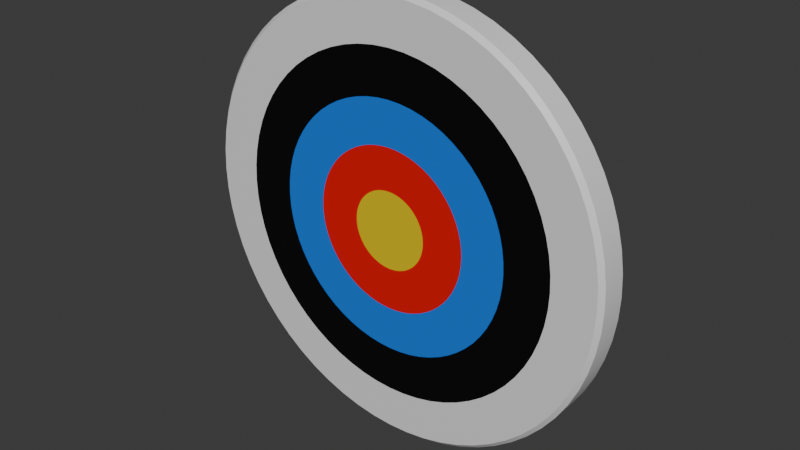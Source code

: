 # Source: target.blend  (saved by Blender 4.0.36; exported with 4.5.12 LTS)
import bpy
from mathutils import Matrix  # noqa: F401  (used for matrix-valued properties, if any)

bpy.ops.wm.read_factory_settings(use_empty=True)
scene = bpy.context.scene
scene.name = 'Scene'

# ---- collections
col_collection = bpy.data.collections.new('Collection'); scene.collection.children.link(col_collection)

# ---- materials (node trees are filled in below, after node groups)
mat_outer = bpy.data.materials.new('Outer')
mat_outer.alpha_threshold = 0.0
mat_outer.use_transparent_shadow = False
mat_outer.roughness = 0.5
mat_outer.line_color = (0.0, 0.0, 0.0, 1.0)
mat_second = bpy.data.materials.new('Second')
mat_second.use_transparent_shadow = False
mat_third = bpy.data.materials.new('Third')
mat_third.use_transparent_shadow = False
mat_fourth = bpy.data.materials.new('Fourth')
mat_fourth.use_transparent_shadow = False
mat_center = bpy.data.materials.new('Center')
mat_center.use_transparent_shadow = False

# ---- node groups
ng_auto_smooth = bpy.data.node_groups.new('Auto Smooth', 'GeometryNodeTree')
_s = ng_auto_smooth.interface.new_socket(name='Geometry', in_out='OUTPUT', socket_type='NodeSocketGeometry')
_s = ng_auto_smooth.interface.new_socket(name='Geometry', in_out='INPUT', socket_type='NodeSocketGeometry')
_s = ng_auto_smooth.interface.new_socket(name='Angle', in_out='INPUT', socket_type='NodeSocketFloat')
_s.subtype = 'ANGLE'
_s.min_value = 0.0
_s.max_value = 3.142
ng_auto_smooth.is_modifier = True
_N = ng_auto_smooth.nodes; _L = ng_auto_smooth.links
n0 = _N.new('NodeGroupOutput'); n0.name = 'Group Output'; n0.location = (480, -100)
n1 = _N.new('NodeGroupInput'); n1.name = 'Group Input'; n1.location = (-420, -300)
n2 = _N.new('NodeGroupInput'); n2.name = 'Group Input.001'; n2.location = (-60, -100)
n3 = _N.new('GeometryNodeSetShadeSmooth'); n3.name = 'Set Shade Smooth'; n3.location = (120, -100)
n3.domain = 'EDGE'
n4 = _N.new('GeometryNodeSetShadeSmooth'); n4.name = 'Set Shade Smooth.001'; n4.location = (300, -100)
n5 = _N.new('GeometryNodeInputMeshEdgeAngle'); n5.name = 'Edge Angle'; n5.location = (-420, -220)
n6 = _N.new('GeometryNodeInputEdgeSmooth'); n6.name = 'Is Edge Smooth'; n6.location = (-60, -160)
n7 = _N.new('GeometryNodeInputShadeSmooth'); n7.name = 'Is Face Smooth'; n7.location = (-240, -340)
n8 = _N.new('FunctionNodeBooleanMath'); n8.name = 'Boolean Math'; n8.location = (-60, -220)
n9 = _N.new('FunctionNodeCompare'); n9.name = 'Compare'; n9.location = (-240, -180)
n9.operation = 'LESS_EQUAL'
_L.new(n5.outputs[0], n9.inputs[0])
_L.new(n4.outputs[0], n0.inputs[0])
_L.new(n1.outputs[1], n9.inputs[1])
_L.new(n9.outputs[0], n8.inputs[0])
_L.new(n7.outputs[0], n8.inputs[1])
_L.new(n2.outputs[0], n3.inputs[0])
_L.new(n6.outputs[0], n3.inputs[1])
_L.new(n3.outputs[0], n4.inputs[0])
_L.new(n8.outputs[0], n3.inputs[2])
n0.is_active_output = True

# ---- material node trees
mat_outer.use_nodes = True; mat_outer.node_tree.nodes.clear()
_N = mat_outer.node_tree.nodes; _L = mat_outer.node_tree.links
n0 = _N.new('ShaderNodeOutputMaterial'); n0.name = 'Material Output'; n0.location = (300, 300)
n1 = _N.new('ShaderNodeBsdfPrincipled'); n1.name = 'Principled BSDF'; n1.location = (10, 300)
n1.inputs[3].default_value = 1.45
_L.new(n1.outputs[0], n0.inputs[0])
n0.is_active_output = True
mat_second.use_nodes = True; mat_second.node_tree.nodes.clear()
_N = mat_second.node_tree.nodes; _L = mat_second.node_tree.links
n0 = _N.new('ShaderNodeBsdfPrincipled'); n0.name = 'Principled BSDF'; n0.location = (10, 300)
n0.inputs[0].default_value = (0.0, 0.0, 0.0, 1.0)
n0.inputs[3].default_value = 1.45
n1 = _N.new('ShaderNodeOutputMaterial'); n1.name = 'Material Output'; n1.location = (300, 300)
_L.new(n0.outputs[0], n1.inputs[0])
n1.is_active_output = True
mat_third.use_nodes = True; mat_third.node_tree.nodes.clear()
_N = mat_third.node_tree.nodes; _L = mat_third.node_tree.links
n0 = _N.new('ShaderNodeBsdfPrincipled'); n0.name = 'Principled BSDF'; n0.location = (10, 300)
n0.inputs[0].default_value = (0.0, 0.1917, 0.8008, 1.0)
n0.inputs[3].default_value = 1.45
n1 = _N.new('ShaderNodeOutputMaterial'); n1.name = 'Material Output'; n1.location = (300, 300)
_L.new(n0.outputs[0], n1.inputs[0])
n1.is_active_output = True
mat_fourth.use_nodes = True; mat_fourth.node_tree.nodes.clear()
_N = mat_fourth.node_tree.nodes; _L = mat_fourth.node_tree.links
n0 = _N.new('ShaderNodeBsdfPrincipled'); n0.name = 'Principled BSDF'; n0.location = (10, 300)
n0.inputs[0].default_value = (0.8005, 0.0, 0.001116, 1.0)
n0.inputs[3].default_value = 1.45
n1 = _N.new('ShaderNodeOutputMaterial'); n1.name = 'Material Output'; n1.location = (300, 300)
_L.new(n0.outputs[0], n1.inputs[0])
n1.is_active_output = True
mat_center.use_nodes = True; mat_center.node_tree.nodes.clear()
_N = mat_center.node_tree.nodes; _L = mat_center.node_tree.links
n0 = _N.new('ShaderNodeBsdfPrincipled'); n0.name = 'Principled BSDF'; n0.location = (10, 300)
n0.inputs[0].default_value = (0.8006, 0.5856, 0.0, 1.0)
n0.inputs[3].default_value = 1.45
n1 = _N.new('ShaderNodeOutputMaterial'); n1.name = 'Material Output'; n1.location = (300, 300)
_L.new(n0.outputs[0], n1.inputs[0])
n1.is_active_output = True

# ---- world
world_world = bpy.data.worlds.new('World'); scene.world = world_world
world_world.use_nodes = True; world_world.node_tree.nodes.clear()
_N = world_world.node_tree.nodes; _L = world_world.node_tree.links
n0 = _N.new('ShaderNodeOutputWorld'); n0.name = 'World Output'; n0.location = (300, 300)
n1 = _N.new('ShaderNodeBackground'); n1.name = 'Background'; n1.location = (10, 300)
n1.inputs[0].default_value = (0.05088, 0.05088, 0.05088, 1.0)
_L.new(n1.outputs[0], n0.inputs[0])
n0.is_active_output = True
world_world.color = (0.05088, 0.05088, 0.05088)
world_world.use_sun_shadow = False
world_world.sun_shadow_jitter_overblur = 0.0

# ---- meshes
me_cylinder = bpy.data.meshes.new('Cylinder')
me_cylinder.from_pydata([(-2.22e-16, 0.1172, 1.047), (0.09802, 0.1172, 1.042), (0.1951, 0.1172, 1.028), (0.2903, 0.1172, 1.004), (0.3827, 0.1172, 0.9711), (0.4714, 0.1172, 0.9291), (0.5556, 0.1172, 0.8786), (0.6344, 0.1172, 0.8202), (0.7071, 0.1172, 0.7543), (0.773, 0.1172, 0.6816), (0.8315, 0.1172, 0.6027), (0.8819, 0.1172, 0.5186), (0.9239, 0.1172, 0.4299), (0.9569, 0.1172, 0.3375), (0.9808, 0.1172, 0.2423), (0.9952, 0.1172, 0.1452), (1.0, 0.1172, 0.04718), (0.9952, 0.1172, -0.05084), (0.9808, 0.1172, -0.1479), (0.9569, 0.1172, -0.2431), (0.9239, 0.1172, -0.3355), (0.8819, 0.1172, -0.4242), (0.8315, 0.1172, -0.5084), (0.773, 0.1172, -0.5872), (0.7071, 0.1172, -0.6599), (0.6344, 0.1172, -0.7258), (0.5556, 0.1172, -0.7843), (0.4714, 0.1172, -0.8347), (0.3827, 0.1172, -0.8767), (0.2903, 0.1172, -0.9098), (0.1951, 0.1172, -0.9336), (0.09802, 0.1172, -0.948), (-2.22e-16, 0.1172, -0.9528), (-0.09802, 0.1172, -0.948), (-0.1951, 0.1172, -0.9336), (-0.2903, 0.1172, -0.9098), (-0.3827, 0.1172, -0.8767), (-0.4714, 0.1172, -0.8347), (-0.5556, 0.1172, -0.7843), (-0.6344, 0.1172, -0.7258), (-0.7071, 0.1172, -0.6599), (-0.773, 0.1172, -0.5872), (-0.8315, 0.1172, -0.5084), (-0.8819, 0.1172, -0.4242), (-0.9239, 0.1172, -0.3355), (-0.9569, 0.1172, -0.2431), (-0.9808, 0.1172, -0.1479), (-0.9952, 0.1172, -0.05084), (-1.0, 0.1172, 0.04718), (-0.9952, 0.1172, 0.1452), (-0.9808, 0.1172, 0.2423), (-0.9569, 0.1172, 0.3375), (-0.9239, 0.1172, 0.4299), (-0.8819, 0.1172, 0.5186), (-0.8315, 0.1172, 0.6027), (-0.773, 0.1172, 0.6816), (-0.7071, 0.1172, 0.7543), (-0.6344, 0.1172, 0.8202), (-0.5556, 0.1172, 0.8786), (-0.4714, 0.1172, 0.9291), (-0.3827, 0.1172, 0.9711), (-0.2903, 0.1172, 1.004), (-0.1951, 0.1172, 1.028), (-0.09802, 0.1172, 1.042), (7.954e-08, -0.02282, 0.2244), (-2.22e-16, -0.003063, 1.047), (0.01737, -0.02282, 0.2236), (0.09802, -0.003063, 1.042), (0.03458, -0.02282, 0.221), (0.1951, -0.003063, 1.028), (0.05146, -0.02282, 0.2168), (0.2903, -0.003063, 1.004), (0.06783, -0.02282, 0.2109), (0.3827, -0.003063, 0.9711), (0.08356, -0.02282, 0.2035), (0.4714, -0.003063, 0.9291), (0.09848, -0.02282, 0.1946), (0.5556, -0.003063, 0.8786), (0.1125, -0.02282, 0.1842), (0.6344, -0.003063, 0.8202), (0.1253, -0.02282, 0.1725), (0.7071, -0.003063, 0.7543), (0.137, -0.02282, 0.1596), (0.773, -0.003063, 0.6816), (0.1474, -0.02282, 0.1457), (0.8315, -0.003063, 0.6027), (0.1563, -0.02282, 0.1307), (0.8819, -0.003063, 0.5186), (0.1638, -0.02282, 0.115), (0.9239, -0.003063, 0.4299), (0.1696, -0.02282, 0.09863), (0.9569, -0.003063, 0.3375), (0.1739, -0.02282, 0.08176), (0.9808, -0.003063, 0.2423), (0.1764, -0.02282, 0.06455), (0.9952, -0.003063, 0.1452), (0.1773, -0.02282, 0.04718), (1.0, -0.003063, 0.04718), (0.1764, -0.02282, 0.0298), (0.9952, -0.003063, -0.05084), (0.1739, -0.02282, 0.01259), (0.9808, -0.003063, -0.1479), (0.1696, -0.02282, -0.00428), (0.9569, -0.003063, -0.2431), (0.1638, -0.02282, -0.02066), (0.9239, -0.003063, -0.3355), (0.1563, -0.02282, -0.03638), (0.8819, -0.003063, -0.4242), (0.1474, -0.02282, -0.0513), (0.8315, -0.003063, -0.5084), (0.137, -0.02282, -0.06528), (0.773, -0.003063, -0.5872), (0.1253, -0.02282, -0.07817), (0.7071, -0.003063, -0.6599), (0.1125, -0.02282, -0.08985), (0.6344, -0.003063, -0.7258), (0.09848, -0.02282, -0.1002), (0.5556, -0.003063, -0.7843), (0.08356, -0.02282, -0.1092), (0.4714, -0.003063, -0.8347), (0.06783, -0.02282, -0.1166), (0.3827, -0.003063, -0.8767), (0.05146, -0.02282, -0.1225), (0.2903, -0.003063, -0.9098), (0.03458, -0.02282, -0.1267), (0.1951, -0.003063, -0.9336), (0.01737, -0.02282, -0.1292), (0.09802, -0.003063, -0.948), (-7.954e-08, -0.02282, -0.1301), (-2.22e-16, -0.003063, -0.9528), (-0.01737, -0.02282, -0.1292), (-0.09802, -0.003063, -0.948), (-0.03458, -0.02282, -0.1267), (-0.1951, -0.003063, -0.9336), (-0.05146, -0.02282, -0.1225), (-0.2903, -0.003063, -0.9098), (-0.06783, -0.02282, -0.1166), (-0.3827, -0.003063, -0.8767), (-0.08356, -0.02282, -0.1092), (-0.4714, -0.003063, -0.8347), (-0.09848, -0.02282, -0.1002), (-0.5556, -0.003063, -0.7843), (-0.1125, -0.02282, -0.08985), (-0.6344, -0.003063, -0.7258), (-0.1253, -0.02282, -0.07817), (-0.7071, -0.003063, -0.6599), (-0.137, -0.02282, -0.06528), (-0.773, -0.003063, -0.5872), (-0.1474, -0.02282, -0.0513), (-0.8315, -0.003063, -0.5084), (-0.1563, -0.02282, -0.03638), (-0.8819, -0.003063, -0.4242), (-0.1638, -0.02282, -0.02066), (-0.9239, -0.003063, -0.3355), (-0.1696, -0.02282, -0.00428), (-0.9569, -0.003063, -0.2431), (-0.1739, -0.02282, 0.01259), (-0.9808, -0.003063, -0.1479), (-0.1764, -0.02282, 0.0298), (-0.9952, -0.003063, -0.05084), (-0.1773, -0.02282, 0.04718), (-1.0, -0.003063, 0.04718), (-0.1764, -0.02282, 0.06455), (-0.9952, -0.003063, 0.1452), (-0.1739, -0.02282, 0.08176), (-0.9808, -0.003063, 0.2423), (-0.1696, -0.02282, 0.09863), (-0.9569, -0.003063, 0.3375), (-0.1638, -0.02282, 0.115), (-0.9239, -0.003063, 0.4299), (-0.1563, -0.02282, 0.1307), (-0.8819, -0.003063, 0.5186), (-0.1474, -0.02282, 0.1457), (-0.8315, -0.003063, 0.6027), (-0.137, -0.02282, 0.1596), (-0.773, -0.003063, 0.6816), (-0.1253, -0.02282, 0.1725), (-0.7071, -0.003063, 0.7543), (-0.1125, -0.02282, 0.1842), (-0.6344, -0.003063, 0.8202), (-0.09848, -0.02282, 0.1946), (-0.5556, -0.003063, 0.8786), (-0.08356, -0.02282, 0.2035), (-0.4714, -0.003063, 0.9291), (-0.06783, -0.02282, 0.2109), (-0.3827, -0.003063, 0.9711), (-0.05146, -0.02282, 0.2168), (-0.2903, -0.003063, 1.004), (-0.03458, -0.02282, 0.221), (-0.1951, -0.003063, 1.028), (-0.01737, -0.02282, 0.2236), (-0.09802, -0.003063, 1.042), (-5.821e-11, -0.02282, 1.027), (0.09608, -0.02282, 1.023), (0.1912, -0.02282, 1.009), (0.2845, -0.02282, 0.9852), (0.3751, -0.02282, 0.9528), (0.4621, -0.02282, 0.9117), (0.5446, -0.02282, 0.8622), (0.6218, -0.02282, 0.8049), (0.6931, -0.02282, 0.7403), (0.7577, -0.02282, 0.669), (0.815, -0.02282, 0.5918), (0.8645, -0.02282, 0.5092), (0.9056, -0.02282, 0.4223), (0.938, -0.02282, 0.3317), (0.9614, -0.02282, 0.2384), (0.9755, -0.02282, 0.1433), (0.9802, -0.02282, 0.04718), (0.9755, -0.02282, -0.0489), (0.9614, -0.02282, -0.1441), (0.938, -0.02282, -0.2374), (0.9056, -0.02282, -0.3279), (0.8645, -0.02282, -0.4149), (0.815, -0.02282, -0.4974), (0.7577, -0.02282, -0.5747), (0.6931, -0.02282, -0.6459), (0.6218, -0.02282, -0.7105), (0.5446, -0.02282, -0.7678), (0.4621, -0.02282, -0.8173), (0.3751, -0.02282, -0.8584), (0.2845, -0.02282, -0.8908), (0.1912, -0.02282, -0.9142), (0.09608, -0.02282, -0.9283), (5.821e-11, -0.02282, -0.933), (-0.09608, -0.02282, -0.9283), (-0.1912, -0.02282, -0.9142), (-0.2845, -0.02282, -0.8908), (-0.3751, -0.02282, -0.8584), (-0.4621, -0.02282, -0.8173), (-0.5446, -0.02282, -0.7678), (-0.6218, -0.02282, -0.7105), (-0.6931, -0.02282, -0.6459), (-0.7577, -0.02282, -0.5747), (-0.815, -0.02282, -0.4974), (-0.8645, -0.02282, -0.4149), (-0.9056, -0.02282, -0.3279), (-0.938, -0.02282, -0.2374), (-0.9614, -0.02282, -0.1441), (-0.9755, -0.02282, -0.0489), (-0.9802, -0.02282, 0.04718), (-0.9755, -0.02282, 0.1433), (-0.9614, -0.02282, 0.2384), (-0.938, -0.02282, 0.3317), (-0.9056, -0.02282, 0.4223), (-0.8645, -0.02282, 0.5092), (-0.815, -0.02282, 0.5918), (-0.7577, -0.02282, 0.669), (-0.6931, -0.02282, 0.7403), (-0.6218, -0.02282, 0.8049), (-0.5446, -0.02282, 0.8622), (-0.4621, -0.02282, 0.9117), (-0.3751, -0.02282, 0.9528), (-0.2845, -0.02282, 0.9852), (-0.1912, -0.02282, 1.009), (-0.09608, -0.02282, 1.023), (-5.821e-11, -0.02282, 0.8269), (0.07643, -0.02282, 0.8232), (0.1521, -0.02282, 0.8119), (0.2264, -0.02282, 0.7934), (0.2984, -0.02282, 0.7676), (0.3676, -0.02282, 0.7349), (0.4332, -0.02282, 0.6955), (0.4947, -0.02282, 0.6499), (0.5514, -0.02282, 0.5985), (0.6028, -0.02282, 0.5418), (0.6483, -0.02282, 0.4804), (0.6877, -0.02282, 0.4148), (0.7204, -0.02282, 0.3456), (0.7462, -0.02282, 0.2735), (0.7648, -0.02282, 0.1993), (0.776, -0.02282, 0.1236), (0.7798, -0.02282, 0.04718), (0.776, -0.02282, -0.02925), (0.7648, -0.02282, -0.1049), (0.7462, -0.02282, -0.1792), (0.7204, -0.02282, -0.2512), (0.6877, -0.02282, -0.3204), (0.6483, -0.02282, -0.386), (0.6028, -0.02282, -0.4475), (0.5514, -0.02282, -0.5042), (0.4947, -0.02282, -0.5556), (0.4332, -0.02282, -0.6012), (0.3676, -0.02282, -0.6405), (0.2984, -0.02282, -0.6732), (0.2264, -0.02282, -0.699), (0.1521, -0.02282, -0.7176), (0.07643, -0.02282, -0.7288), (5.821e-11, -0.02282, -0.7326), (-0.07643, -0.02282, -0.7288), (-0.1521, -0.02282, -0.7176), (-0.2264, -0.02282, -0.699), (-0.2984, -0.02282, -0.6732), (-0.3676, -0.02282, -0.6405), (-0.4332, -0.02282, -0.6012), (-0.4947, -0.02282, -0.5556), (-0.5514, -0.02282, -0.5042), (-0.6028, -0.02282, -0.4475), (-0.6483, -0.02282, -0.386), (-0.6877, -0.02282, -0.3204), (-0.7204, -0.02282, -0.2512), (-0.7462, -0.02282, -0.1792), (-0.7648, -0.02282, -0.1049), (-0.776, -0.02282, -0.02925), (-0.7798, -0.02282, 0.04718), (-0.776, -0.02282, 0.1236), (-0.7648, -0.02282, 0.1993), (-0.7462, -0.02282, 0.2735), (-0.7204, -0.02282, 0.3456), (-0.6877, -0.02282, 0.4148), (-0.6483, -0.02282, 0.4804), (-0.6028, -0.02282, 0.5418), (-0.5514, -0.02282, 0.5985), (-0.4947, -0.02282, 0.6499), (-0.4332, -0.02282, 0.6955), (-0.3676, -0.02282, 0.7349), (-0.2984, -0.02282, 0.7676), (-0.2264, -0.02282, 0.7934), (-0.1521, -0.02282, 0.8119), (-0.07643, -0.02282, 0.8232), (-5.821e-11, -0.02282, 0.6171), (0.05586, -0.02282, 0.6143), (0.1112, -0.02282, 0.6061), (0.1654, -0.02282, 0.5925), (0.2181, -0.02282, 0.5737), (0.2686, -0.02282, 0.5498), (0.3166, -0.02282, 0.521), (0.3615, -0.02282, 0.4877), (0.403, -0.02282, 0.4501), (0.4405, -0.02282, 0.4087), (0.4738, -0.02282, 0.3638), (0.5026, -0.02282, 0.3158), (0.5265, -0.02282, 0.2653), (0.5453, -0.02282, 0.2126), (0.5589, -0.02282, 0.1584), (0.5671, -0.02282, 0.103), (0.5699, -0.02282, 0.04718), (0.5671, -0.02282, -0.008681), (0.5589, -0.02282, -0.064), (0.5453, -0.02282, -0.1183), (0.5265, -0.02282, -0.1709), (0.5026, -0.02282, -0.2215), (0.4738, -0.02282, -0.2694), (0.4405, -0.02282, -0.3144), (0.403, -0.02282, -0.3558), (0.3615, -0.02282, -0.3933), (0.3166, -0.02282, -0.4267), (0.2686, -0.02282, -0.4554), (0.2181, -0.02282, -0.4793), (0.1654, -0.02282, -0.4982), (0.1112, -0.02282, -0.5118), (0.05586, -0.02282, -0.52), (5.821e-11, -0.02282, -0.5227), (-0.05586, -0.02282, -0.52), (-0.1112, -0.02282, -0.5118), (-0.1654, -0.02282, -0.4982), (-0.2181, -0.02282, -0.4793), (-0.2686, -0.02282, -0.4554), (-0.3166, -0.02282, -0.4267), (-0.3615, -0.02282, -0.3933), (-0.403, -0.02282, -0.3558), (-0.4405, -0.02282, -0.3144), (-0.4738, -0.02282, -0.2694), (-0.5026, -0.02282, -0.2215), (-0.5265, -0.02282, -0.1709), (-0.5453, -0.02282, -0.1183), (-0.5589, -0.02282, -0.064), (-0.5671, -0.02282, -0.008681), (-0.5699, -0.02282, 0.04718), (-0.5671, -0.02282, 0.103), (-0.5589, -0.02282, 0.1584), (-0.5453, -0.02282, 0.2126), (-0.5265, -0.02282, 0.2653), (-0.5026, -0.02282, 0.3158), (-0.4738, -0.02282, 0.3638), (-0.4405, -0.02282, 0.4087), (-0.403, -0.02282, 0.4501), (-0.3615, -0.02282, 0.4877), (-0.3166, -0.02282, 0.521), (-0.2686, -0.02282, 0.5498), (-0.2181, -0.02282, 0.5737), (-0.1654, -0.02282, 0.5925), (-0.1112, -0.02282, 0.6061), (-0.05586, -0.02282, 0.6143), (3.155e-10, -0.02282, 0.4167), (0.03622, -0.02282, 0.4149), (0.07208, -0.02282, 0.4096), (0.1073, -0.02282, 0.4008), (0.1414, -0.02282, 0.3885), (0.1742, -0.02282, 0.373), (0.2053, -0.02282, 0.3544), (0.2344, -0.02282, 0.3328), (0.2613, -0.02282, 0.3084), (0.2856, -0.02282, 0.2816), (0.3072, -0.02282, 0.2525), (0.3259, -0.02282, 0.2214), (0.3414, -0.02282, 0.1886), (0.3536, -0.02282, 0.1544), (0.3624, -0.02282, 0.1193), (0.3677, -0.02282, 0.08339), (0.3695, -0.02282, 0.04718), (0.3677, -0.02282, 0.01096), (0.3624, -0.02282, -0.02491), (0.3536, -0.02282, -0.06008), (0.3414, -0.02282, -0.09422), (0.3259, -0.02282, -0.127), (0.3072, -0.02282, -0.1581), (0.2856, -0.02282, -0.1872), (0.2613, -0.02282, -0.2141), (0.2344, -0.02282, -0.2384), (0.2053, -0.02282, -0.26), (0.1742, -0.02282, -0.2787), (0.1414, -0.02282, -0.2942), (0.1073, -0.02282, -0.3064), (0.07208, -0.02282, -0.3152), (0.03622, -0.02282, -0.3205), (-3.155e-10, -0.02282, -0.3223), (-0.03622, -0.02282, -0.3205), (-0.07208, -0.02282, -0.3152), (-0.1073, -0.02282, -0.3064), (-0.1414, -0.02282, -0.2942), (-0.1742, -0.02282, -0.2787), (-0.2053, -0.02282, -0.26), (-0.2344, -0.02282, -0.2384), (-0.2613, -0.02282, -0.2141), (-0.2856, -0.02282, -0.1872), (-0.3072, -0.02282, -0.1581), (-0.3259, -0.02282, -0.127), (-0.3414, -0.02282, -0.09422), (-0.3536, -0.02282, -0.06008), (-0.3624, -0.02282, -0.02491), (-0.3677, -0.02282, 0.01096), (-0.3695, -0.02282, 0.04718), (-0.3677, -0.02282, 0.08339), (-0.3624, -0.02282, 0.1193), (-0.3536, -0.02282, 0.1544), (-0.3414, -0.02282, 0.1886), (-0.3259, -0.02282, 0.2214), (-0.3072, -0.02282, 0.2525), (-0.2856, -0.02282, 0.2816), (-0.2613, -0.02282, 0.3084), (-0.2344, -0.02282, 0.3328), (-0.2053, -0.02282, 0.3544), (-0.1742, -0.02282, 0.373), (-0.1414, -0.02282, 0.3885), (-0.1073, -0.02282, 0.4008), (-0.07208, -0.02282, 0.4096), (-0.03622, -0.02282, 0.4149)], [], [(63, 191, 65, 0), (2, 69, 71, 3), (3, 71, 73, 4), (4, 73, 75, 5), (5, 75, 77, 6), (6, 77, 79, 7), (7, 79, 81, 8), (8, 81, 83, 9), (9, 83, 85, 10), (10, 85, 87, 11), (11, 87, 89, 12), (12, 89, 91, 13), (13, 91, 93, 14), (14, 93, 95, 15), (15, 95, 97, 16), (16, 97, 99, 17), (17, 99, 101, 18), (18, 101, 103, 19), (19, 103, 105, 20), (20, 105, 107, 21), (21, 107, 109, 22), (22, 109, 111, 23), (23, 111, 113, 24), (24, 113, 115, 25), (25, 115, 117, 26), (26, 117, 119, 27), (27, 119, 121, 28), (28, 121, 123, 29), (29, 123, 125, 30), (30, 125, 127, 31), (31, 127, 129, 32), (32, 129, 131, 33), (33, 131, 133, 34), (34, 133, 135, 35), (35, 135, 137, 36), (36, 137, 139, 37), (37, 139, 141, 38), (38, 141, 143, 39), (39, 143, 145, 40), (40, 145, 147, 41), (41, 147, 149, 42), (42, 149, 151, 43), (43, 151, 153, 44), (44, 153, 155, 45), (45, 155, 157, 46), (46, 157, 159, 47), (47, 159, 161, 48), (48, 161, 163, 49), (49, 163, 165, 50), (50, 165, 167, 51), (51, 167, 169, 52), (52, 169, 171, 53), (53, 171, 173, 54), (54, 173, 175, 55), (55, 175, 177, 56), (56, 177, 179, 57), (57, 179, 181, 58), (58, 181, 183, 59), (59, 183, 185, 60), (60, 185, 187, 61), (61, 187, 189, 62), (62, 189, 191, 63), (0, 65, 67, 1), (1, 67, 69, 2), (0, 1, 2, 3, 4, 5, 6, 7, 8, 9, 10, 11, 12, 13, 14, 15, 16, 17, 18, 19, 20, 21, 22, 23, 24, 25, 26, 27, 28, 29, 30, 31, 32, 33, 34, 35, 36, 37, 38, 39, 40, 41, 42, 43, 44, 45, 46, 47, 48, 49, 50, 51, 52, 53, 54, 55, 56, 57, 58, 59, 60, 61, 62, 63), (67, 65, 192, 193), (69, 67, 193, 194), (71, 69, 194, 195), (73, 71, 195, 196), (75, 73, 196, 197), (77, 75, 197, 198), (79, 77, 198, 199), (81, 79, 199, 200), (83, 81, 200, 201), (85, 83, 201, 202), (87, 85, 202, 203), (89, 87, 203, 204), (91, 89, 204, 205), (93, 91, 205, 206), (95, 93, 206, 207), (97, 95, 207, 208), (99, 97, 208, 209), (101, 99, 209, 210), (103, 101, 210, 211), (105, 103, 211, 212), (107, 105, 212, 213), (109, 107, 213, 214), (111, 109, 214, 215), (113, 111, 215, 216), (115, 113, 216, 217), (117, 115, 217, 218), (119, 117, 218, 219), (121, 119, 219, 220), (123, 121, 220, 221), (125, 123, 221, 222), (127, 125, 222, 223), (129, 127, 223, 224), (131, 129, 224, 225), (133, 131, 225, 226), (135, 133, 226, 227), (137, 135, 227, 228), (139, 137, 228, 229), (141, 139, 229, 230), (143, 141, 230, 231), (145, 143, 231, 232), (147, 145, 232, 233), (149, 147, 233, 234), (151, 149, 234, 235), (153, 151, 235, 236), (155, 153, 236, 237), (157, 155, 237, 238), (159, 157, 238, 239), (161, 159, 239, 240), (163, 161, 240, 241), (165, 163, 241, 242), (167, 165, 242, 243), (169, 167, 243, 244), (171, 169, 244, 245), (173, 171, 245, 246), (175, 173, 246, 247), (177, 175, 247, 248), (179, 177, 248, 249), (181, 179, 249, 250), (183, 181, 250, 251), (185, 183, 251, 252), (187, 185, 252, 253), (189, 187, 253, 254), (191, 189, 254, 255), (65, 191, 255, 192), (66, 64, 190, 188, 186, 184, 182, 180, 178, 176, 174, 172, 170, 168, 166, 164, 162, 160, 158, 156, 154, 152, 150, 148, 146, 144, 142, 140, 138, 136, 134, 132, 130, 128, 126, 124, 122, 120, 118, 116, 114, 112, 110, 108, 106, 104, 102, 100, 98, 96, 94, 92, 90, 88, 86, 84, 82, 80, 78, 76, 74, 72, 70, 68), (256, 257, 193, 192), (257, 258, 194, 193), (258, 259, 195, 194), (259, 260, 196, 195), (260, 261, 197, 196), (261, 262, 198, 197), (262, 263, 199, 198), (263, 264, 200, 199), (264, 265, 201, 200), (265, 266, 202, 201), (266, 267, 203, 202), (267, 268, 204, 203), (268, 269, 205, 204), (269, 270, 206, 205), (270, 271, 207, 206), (271, 272, 208, 207), (272, 273, 209, 208), (273, 274, 210, 209), (274, 275, 211, 210), (275, 276, 212, 211), (276, 277, 213, 212), (277, 278, 214, 213), (278, 279, 215, 214), (279, 280, 216, 215), (280, 281, 217, 216), (281, 282, 218, 217), (282, 283, 219, 218), (283, 284, 220, 219), (284, 285, 221, 220), (285, 286, 222, 221), (286, 287, 223, 222), (287, 288, 224, 223), (288, 289, 225, 224), (289, 290, 226, 225), (290, 291, 227, 226), (291, 292, 228, 227), (292, 293, 229, 228), (293, 294, 230, 229), (294, 295, 231, 230), (295, 296, 232, 231), (296, 297, 233, 232), (297, 298, 234, 233), (298, 299, 235, 234), (299, 300, 236, 235), (300, 301, 237, 236), (301, 302, 238, 237), (302, 303, 239, 238), (303, 304, 240, 239), (304, 305, 241, 240), (305, 306, 242, 241), (306, 307, 243, 242), (307, 308, 244, 243), (308, 309, 245, 244), (309, 310, 246, 245), (310, 311, 247, 246), (311, 312, 248, 247), (312, 313, 249, 248), (313, 314, 250, 249), (314, 315, 251, 250), (315, 316, 252, 251), (316, 317, 253, 252), (317, 318, 254, 253), (318, 319, 255, 254), (319, 256, 192, 255), (320, 321, 257, 256), (321, 322, 258, 257), (322, 323, 259, 258), (323, 324, 260, 259), (324, 325, 261, 260), (325, 326, 262, 261), (326, 327, 263, 262), (327, 328, 264, 263), (328, 329, 265, 264), (329, 330, 266, 265), (330, 331, 267, 266), (331, 332, 268, 267), (332, 333, 269, 268), (333, 334, 270, 269), (334, 335, 271, 270), (335, 336, 272, 271), (336, 337, 273, 272), (337, 338, 274, 273), (338, 339, 275, 274), (339, 340, 276, 275), (340, 341, 277, 276), (341, 342, 278, 277), (342, 343, 279, 278), (343, 344, 280, 279), (344, 345, 281, 280), (345, 346, 282, 281), (346, 347, 283, 282), (347, 348, 284, 283), (348, 349, 285, 284), (349, 350, 286, 285), (350, 351, 287, 286), (351, 352, 288, 287), (352, 353, 289, 288), (353, 354, 290, 289), (354, 355, 291, 290), (355, 356, 292, 291), (356, 357, 293, 292), (357, 358, 294, 293), (358, 359, 295, 294), (359, 360, 296, 295), (360, 361, 297, 296), (361, 362, 298, 297), (362, 363, 299, 298), (363, 364, 300, 299), (364, 365, 301, 300), (365, 366, 302, 301), (366, 367, 303, 302), (367, 368, 304, 303), (368, 369, 305, 304), (369, 370, 306, 305), (370, 371, 307, 306), (371, 372, 308, 307), (372, 373, 309, 308), (373, 374, 310, 309), (374, 375, 311, 310), (375, 376, 312, 311), (376, 377, 313, 312), (377, 378, 314, 313), (378, 379, 315, 314), (379, 380, 316, 315), (380, 381, 317, 316), (381, 382, 318, 317), (382, 383, 319, 318), (383, 320, 256, 319), (384, 385, 321, 320), (385, 386, 322, 321), (386, 387, 323, 322), (387, 388, 324, 323), (388, 389, 325, 324), (389, 390, 326, 325), (390, 391, 327, 326), (391, 392, 328, 327), (392, 393, 329, 328), (393, 394, 330, 329), (394, 395, 331, 330), (395, 396, 332, 331), (396, 397, 333, 332), (397, 398, 334, 333), (398, 399, 335, 334), (399, 400, 336, 335), (400, 401, 337, 336), (401, 402, 338, 337), (402, 403, 339, 338), (403, 404, 340, 339), (404, 405, 341, 340), (405, 406, 342, 341), (406, 407, 343, 342), (407, 408, 344, 343), (408, 409, 345, 344), (409, 410, 346, 345), (410, 411, 347, 346), (411, 412, 348, 347), (412, 413, 349, 348), (413, 414, 350, 349), (414, 415, 351, 350), (415, 416, 352, 351), (416, 417, 353, 352), (417, 418, 354, 353), (418, 419, 355, 354), (419, 420, 356, 355), (420, 421, 357, 356), (421, 422, 358, 357), (422, 423, 359, 358), (423, 424, 360, 359), (424, 425, 361, 360), (425, 426, 362, 361), (426, 427, 363, 362), (427, 428, 364, 363), (428, 429, 365, 364), (429, 430, 366, 365), (430, 431, 367, 366), (431, 432, 368, 367), (432, 433, 369, 368), (433, 434, 370, 369), (434, 435, 371, 370), (435, 436, 372, 371), (436, 437, 373, 372), (437, 438, 374, 373), (438, 439, 375, 374), (439, 440, 376, 375), (440, 441, 377, 376), (441, 442, 378, 377), (442, 443, 379, 378), (443, 444, 380, 379), (444, 445, 381, 380), (445, 446, 382, 381), (446, 447, 383, 382), (447, 384, 320, 383), (64, 66, 385, 384), (66, 68, 386, 385), (68, 70, 387, 386), (70, 72, 388, 387), (72, 74, 389, 388), (74, 76, 390, 389), (76, 78, 391, 390), (78, 80, 392, 391), (80, 82, 393, 392), (82, 84, 394, 393), (84, 86, 395, 394), (86, 88, 396, 395), (88, 90, 397, 396), (90, 92, 398, 397), (92, 94, 399, 398), (94, 96, 400, 399), (96, 98, 401, 400), (98, 100, 402, 401), (100, 102, 403, 402), (102, 104, 404, 403), (104, 106, 405, 404), (106, 108, 406, 405), (108, 110, 407, 406), (110, 112, 408, 407), (112, 114, 409, 408), (114, 116, 410, 409), (116, 118, 411, 410), (118, 120, 412, 411), (120, 122, 413, 412), (122, 124, 414, 413), (124, 126, 415, 414), (126, 128, 416, 415), (128, 130, 417, 416), (130, 132, 418, 417), (132, 134, 419, 418), (134, 136, 420, 419), (136, 138, 421, 420), (138, 140, 422, 421), (140, 142, 423, 422), (142, 144, 424, 423), (144, 146, 425, 424), (146, 148, 426, 425), (148, 150, 427, 426), (150, 152, 428, 427), (152, 154, 429, 428), (154, 156, 430, 429), (156, 158, 431, 430), (158, 160, 432, 431), (160, 162, 433, 432), (162, 164, 434, 433), (164, 166, 435, 434), (166, 168, 436, 435), (168, 170, 437, 436), (170, 172, 438, 437), (172, 174, 439, 438), (174, 176, 440, 439), (176, 178, 441, 440), (178, 180, 442, 441), (180, 182, 443, 442), (182, 184, 444, 443), (184, 186, 445, 444), (186, 188, 446, 445), (188, 190, 447, 446), (190, 64, 384, 447)])
me_cylinder.polygons.foreach_set('use_smooth', [True] * 386)
me_cylinder.polygons.foreach_set('material_index', [0, 0, 0, 0, 0, 0, 0, 0, 0, 0, 0, 0, 0, 0, 0, 0, 0, 0, 0, 0, 0, 0, 0, 0, 0, 0, 0, 0, 0, 0, 0, 0, 0, 0, 0, 0, 0, 0, 0, 0, 0, 0, 0, 0, 0, 0, 0, 0, 0, 0, 0, 0, 0, 0, 0, 0, 0, 0, 0, 0, 0, 0, 0, 0, 0, 0, 0, 0, 0, 0, 0, 0, 0, 0, 0, 0, 0, 0, 0, 0, 0, 0, 0, 0, 0, 0, 0, 0, 0, 0, 0, 0, 0, 0, 0, 0, 0, 0, 0, 0, 0, 0, 0, 0, 0, 0, 0, 0, 0, 0, 0, 0, 0, 0, 0, 0, 0, 0, 0, 0, 0, 0, 0, 0, 0, 0, 0, 0, 0, 4, 0, 0, 0, 0, 0, 0, 0, 0, 0, 0, 0, 0, 0, 0, 0, 0, 0, 0, 0, 0, 0, 0, 0, 0, 0, 0, 0, 0, 0, 0, 0, 0, 0, 0, 0, 0, 0, 0, 0, 0, 0, 0, 0, 0, 0, 0, 0, 0, 0, 0, 0, 0, 0, 0, 0, 0, 0, 0, 0, 0, 0, 0, 0, 0, 1, 1, 1, 1, 1, 1, 1, 1, 1, 1, 1, 1, 1, 1, 1, 1, 1, 1, 1, 1, 1, 1, 1, 1, 1, 1, 1, 1, 1, 1, 1, 1, 1, 1, 1, 1, 1, 1, 1, 1, 1, 1, 1, 1, 1, 1, 1, 1, 1, 1, 1, 1, 1, 1, 1, 1, 1, 1, 1, 1, 1, 1, 1, 1, 2, 2, 2, 2, 2, 2, 2, 2, 2, 2, 2, 2, 2, 2, 2, 2, 2, 2, 2, 2, 2, 2, 2, 2, 2, 2, 2, 2, 2, 2, 2, 2, 2, 2, 2, 2, 2, 2, 2, 2, 2, 2, 2, 2, 2, 2, 2, 2, 2, 2, 2, 2, 2, 2, 2, 2, 2, 2, 2, 2, 2, 2, 2, 2, 3, 3, 3, 3, 3, 3, 3, 3, 3, 3, 3, 3, 3, 3, 3, 3, 3, 3, 3, 3, 3, 3, 3, 3, 3, 3, 3, 3, 3, 3, 3, 3, 3, 3, 3, 3, 3, 3, 3, 3, 3, 3, 3, 3, 3, 3, 3, 3, 3, 3, 3, 3, 3, 3, 3, 3, 3, 3, 3, 3, 3, 3, 3, 3])
_uv = me_cylinder.uv_layers.new(name='UVMap')
_uv.uv.foreach_set('vector', [0.01562, 0.5, 0.01562, 0.9294, 0.0, 0.9294, 0.0, 0.5, 0.9688, 0.5, 0.9688, 0.9294, 0.9531, 0.9294, 0.9531, 0.5, 0.9531, 0.5, 0.9531, 0.9294, 0.9375, 0.9294, 0.9375, 0.5, 0.9375, 0.5, 0.9375, 0.9294, 0.9219, 0.9294, 0.9219, 0.5, 0.9219, 0.5, 0.9219, 0.9294, 0.9063, 0.9294, 0.9062, 0.5, 0.9062, 0.5, 0.9062, 0.9294, 0.8906, 0.9294, 0.8906, 0.5, 0.8906, 0.5, 0.8906, 0.9294, 0.875, 0.9294, 0.875, 0.5, 0.875, 0.5, 0.875, 0.9294, 0.8594, 0.9294, 0.8594, 0.5, 0.8594, 0.5, 0.8594, 0.9294, 0.8438, 0.9294, 0.8438, 0.5, 0.8438, 0.5, 0.8438, 0.9294, 0.8281, 0.9294, 0.8281, 0.5, 0.8281, 0.5, 0.8281, 0.9294, 0.8125, 0.9294, 0.8125, 0.5, 0.8125, 0.5, 0.8125, 0.9294, 0.7969, 0.9294, 0.7969, 0.5, 0.7969, 0.5, 0.7969, 0.9294, 0.7812, 0.9294, 0.7812, 0.5, 0.7812, 0.5, 0.7812, 0.9294, 0.7656, 0.9294, 0.7656, 0.5, 0.7656, 0.5, 0.7656, 0.9294, 0.75, 0.9294, 0.75, 0.5, 0.75, 0.5, 0.75, 0.9294, 0.7344, 0.9294, 0.7344, 0.5, 0.7344, 0.5, 0.7344, 0.9294, 0.7188, 0.9294, 0.7188, 0.5, 0.7188, 0.5, 0.7188, 0.9294, 0.7031, 0.9294, 0.7031, 0.5, 0.7031, 0.5, 0.7031, 0.9294, 0.6875, 0.9294, 0.6875, 0.5, 0.6875, 0.5, 0.6875, 0.9294, 0.6719, 0.9294, 0.6719, 0.5, 0.6719, 0.5, 0.6719, 0.9294, 0.6562, 0.9294, 0.6562, 0.5, 0.6562, 0.5, 0.6562, 0.9294, 0.6406, 0.9294, 0.6406, 0.5, 0.6406, 0.5, 0.6406, 0.9294, 0.625, 0.9294, 0.625, 0.5, 0.625, 0.5, 0.625, 0.9294, 0.6094, 0.9294, 0.6094, 0.5, 0.6094, 0.5, 0.6094, 0.9294, 0.5938, 0.9294, 0.5938, 0.5, 0.5938, 0.5, 0.5938, 0.9294, 0.5781, 0.9294, 0.5781, 0.5, 0.5781, 0.5, 0.5781, 0.9294, 0.5625, 0.9294, 0.5625, 0.5, 0.5625, 0.5, 0.5625, 0.9294, 0.5469, 0.9294, 0.5469, 0.5, 0.5469, 0.5, 0.5469, 0.9294, 0.5312, 0.9294, 0.5312, 0.5, 0.5312, 0.5, 0.5312, 0.9294, 0.5156, 0.9294, 0.5156, 0.5, 0.5156, 0.5, 0.5156, 0.9294, 0.5, 0.9294, 0.5, 0.5, 0.5, 0.5, 0.5, 0.9294, 0.4844, 0.9294, 0.4844, 0.5, 0.4844, 0.5, 0.4844, 0.9294, 0.4688, 0.9294, 0.4688, 0.5, 0.4688, 0.5, 0.4688, 0.9294, 0.4531, 0.9294, 0.4531, 0.5, 0.4531, 0.5, 0.4531, 0.9294, 0.4375, 0.9294, 0.4375, 0.5, 0.4375, 0.5, 0.4375, 0.9294, 0.4219, 0.9294, 0.4219, 0.5, 0.4219, 0.5, 0.4219, 0.9294, 0.4062, 0.9294, 0.4062, 0.5, 0.4062, 0.5, 0.4062, 0.9294, 0.3906, 0.9294, 0.3906, 0.5, 0.3906, 0.5, 0.3906, 0.9294, 0.375, 0.9294, 0.375, 0.5, 0.375, 0.5, 0.375, 0.9294, 0.3594, 0.9294, 0.3594, 0.5, 0.3594, 0.5, 0.3594, 0.9294, 0.3438, 0.9294, 0.3438, 0.5, 0.3438, 0.5, 0.3438, 0.9294, 0.3281, 0.9294, 0.3281, 0.5, 0.3281, 0.5, 0.3281, 0.9294, 0.3125, 0.9294, 0.3125, 0.5, 0.3125, 0.5, 0.3125, 0.9294, 0.2969, 0.9294, 0.2969, 0.5, 0.2969, 0.5, 0.2969, 0.9294, 0.2812, 0.9294, 0.2812, 0.5, 0.2812, 0.5, 0.2812, 0.9294, 0.2656, 0.9294, 0.2656, 0.5, 0.2656, 0.5, 0.2656, 0.9294, 0.25, 0.9294, 0.25, 0.5, 0.25, 0.5, 0.25, 0.9294, 0.2344, 0.9294, 0.2344, 0.5, 0.2344, 0.5, 0.2344, 0.9294, 0.2188, 0.9294, 0.2188, 0.5, 0.2188, 0.5, 0.2188, 0.9294, 0.2031, 0.9294, 0.2031, 0.5, 0.2031, 0.5, 0.2031, 0.9294, 0.1875, 0.9294, 0.1875, 0.5, 0.1875, 0.5, 0.1875, 0.9294, 0.1719, 0.9294, 0.1719, 0.5, 0.1719, 0.5, 0.1719, 0.9294, 0.1562, 0.9294, 0.1562, 0.5, 0.1562, 0.5, 0.1562, 0.9294, 0.1406, 0.9294, 0.1406, 0.5, 0.1406, 0.5, 0.1406, 0.9294, 0.125, 0.9294, 0.125, 0.5, 0.125, 0.5, 0.125, 0.9294, 0.1094, 0.9294, 0.1094, 0.5, 0.1094, 0.5, 0.1094, 0.9294, 0.09375, 0.9294, 0.09375, 0.5, 0.09375, 0.5, 0.09375, 0.9294, 0.07812, 0.9294, 0.07812, 0.5, 0.07812, 0.5, 0.07812, 0.9294, 0.0625, 0.9294, 0.0625, 0.5, 0.0625, 0.5, 0.0625, 0.9294, 0.04688, 0.9294, 0.04688, 0.5, 0.04688, 0.5, 0.04688, 0.9294, 0.03125, 0.9294, 0.03125, 0.5, 0.03125, 0.5, 0.03125, 0.9294, 0.01562, 0.9294, 0.01562, 0.5, 1.0, 0.5, 1.0, 0.9294, 0.9844, 0.9294, 0.9844, 0.5, 0.9844, 0.5, 0.9844, 0.9294, 0.9688, 0.9294, 0.9688, 0.5, 0.75, 0.49, 0.7735, 0.4888, 0.7968, 0.4854, 0.8197, 0.4797, 0.8418, 0.4717, 0.8631, 0.4617, 0.8833, 0.4496, 0.9023, 0.4355, 0.9197, 0.4197, 0.9355, 0.4023, 0.9496, 0.3833, 0.9617, 0.3631, 0.9717, 0.3418, 0.9797, 0.3197, 0.9854, 0.2968, 0.9888, 0.2735, 0.99, 0.25, 0.9888, 0.2265, 0.9854, 0.2032, 0.9797, 0.1803, 0.9717, 0.1582, 0.9617, 0.1369, 0.9496, 0.1167, 0.9355, 0.09775, 0.9197, 0.08029, 0.9023, 0.06448, 0.8833, 0.05045, 0.8631, 0.03834, 0.8418, 0.02827, 0.8197, 0.02033, 0.7968, 0.01461, 0.7735, 0.01116, 0.75, 0.01, 0.7265, 0.01116, 0.7032, 0.01461, 0.6803, 0.02033, 0.6582, 0.02827, 0.6369, 0.03834, 0.6167, 0.05045, 0.5977, 0.06448, 0.5803, 0.08029, 0.5645, 0.09775, 0.5504, 0.1167, 0.5383, 0.1369, 0.5283, 0.1582, 0.5203, 0.1803, 0.5146, 0.2032, 0.5112, 0.2265, 0.51, 0.25, 0.5112, 0.2735, 0.5146, 0.2968, 0.5203, 0.3197, 0.5283, 0.3418, 0.5383, 0.3631, 0.5504, 0.3833, 0.5645, 0.4023, 0.5803, 0.4197, 0.5977, 0.4355, 0.6167, 0.4496, 0.6369, 0.4617, 0.6582, 0.4717, 0.6803, 0.4797, 0.7032, 0.4854, 0.7265, 0.4888, 0.2735, 0.4888, 0.25, 0.49, 0.25, 0.4853, 0.2731, 0.4841, 0.2968, 0.4854, 0.2735, 0.4888, 0.2731, 0.4841, 0.2959, 0.4807, 0.3197, 0.4797, 0.2968, 0.4854, 0.2959, 0.4807, 0.3183, 0.4751, 0.3418, 0.4717, 0.3197, 0.4797, 0.3183, 0.4751, 0.34, 0.4673, 0.3631, 0.4617, 0.3418, 0.4717, 0.34, 0.4673, 0.3609, 0.4575, 0.3833, 0.4496, 0.3631, 0.4617, 0.3609, 0.4575, 0.3807, 0.4456, 0.4023, 0.4355, 0.3833, 0.4496, 0.3807, 0.4456, 0.3992, 0.4319, 0.4197, 0.4197, 0.4023, 0.4355, 0.3992, 0.4319, 0.4163, 0.4163, 0.4355, 0.4023, 0.4197, 0.4197, 0.4163, 0.4163, 0.4319, 0.3992, 0.4496, 0.3833, 0.4355, 0.4023, 0.4319, 0.3992, 0.4456, 0.3807, 0.4617, 0.3631, 0.4496, 0.3833, 0.4456, 0.3807, 0.4575, 0.3609, 0.4717, 0.3418, 0.4617, 0.3631, 0.4575, 0.3609, 0.4673, 0.34, 0.4797, 0.3197, 0.4717, 0.3418, 0.4673, 0.34, 0.4751, 0.3183, 0.4854, 0.2968, 0.4797, 0.3197, 0.4751, 0.3183, 0.4807, 0.2959, 0.4888, 0.2735, 0.4854, 0.2968, 0.4807, 0.2959, 0.4841, 0.2731, 0.49, 0.25, 0.4888, 0.2735, 0.4841, 0.2731, 0.4853, 0.25, 0.4888, 0.2265, 0.49, 0.25, 0.4853, 0.25, 0.4841, 0.2269, 0.4854, 0.2032, 0.4888, 0.2265, 0.4841, 0.2269, 0.4807, 0.2041, 0.4797, 0.1803, 0.4854, 0.2032, 0.4807, 0.2041, 0.4751, 0.1817, 0.4717, 0.1582, 0.4797, 0.1803, 0.4751, 0.1817, 0.4673, 0.16, 0.4617, 0.1369, 0.4717, 0.1582, 0.4673, 0.16, 0.4575, 0.1391, 0.4496, 0.1167, 0.4617, 0.1369, 0.4575, 0.1391, 0.4456, 0.1193, 0.4355, 0.09775, 0.4496, 0.1167, 0.4456, 0.1193, 0.4319, 0.1008, 0.4197, 0.08029, 0.4355, 0.09775, 0.4319, 0.1008, 0.4163, 0.08365, 0.4023, 0.06448, 0.4197, 0.08029, 0.4163, 0.08365, 0.3992, 0.06815, 0.3833, 0.05045, 0.4023, 0.06448, 0.3992, 0.06815, 0.3807, 0.0544, 0.3631, 0.03834, 0.3833, 0.05045, 0.3807, 0.0544, 0.3609, 0.04253, 0.3418, 0.02827, 0.3631, 0.03834, 0.3609, 0.04253, 0.34, 0.03266, 0.3197, 0.02033, 0.3418, 0.02827, 0.34, 0.03266, 0.3183, 0.02488, 0.2968, 0.01461, 0.3197, 0.02033, 0.3183, 0.02488, 0.2959, 0.01927, 0.2735, 0.01116, 0.2968, 0.01461, 0.2959, 0.01927, 0.2731, 0.01588, 0.25, 0.01, 0.2735, 0.01116, 0.2731, 0.01588, 0.25, 0.01475, 0.2265, 0.01116, 0.25, 0.01, 0.25, 0.01475, 0.2269, 0.01588, 0.2032, 0.01461, 0.2265, 0.01116, 0.2269, 0.01588, 0.2041, 0.01927, 0.1803, 0.02033, 0.2032, 0.01461, 0.2041, 0.01927, 0.1817, 0.02488, 0.1582, 0.02827, 0.1803, 0.02033, 0.1817, 0.02488, 0.16, 0.03266, 0.1369, 0.03834, 0.1582, 0.02827, 0.16, 0.03266, 0.1391, 0.04253, 0.1167, 0.05045, 0.1369, 0.03834, 0.1391, 0.04253, 0.1193, 0.0544, 0.09775, 0.06448, 0.1167, 0.05045, 0.1193, 0.0544, 0.1008, 0.06815, 0.08029, 0.08029, 0.09775, 0.06448, 0.1008, 0.06815, 0.08365, 0.08365, 0.06448, 0.09775, 0.08029, 0.08029, 0.08365, 0.08365, 0.06815, 0.1008, 0.05045, 0.1167, 0.06448, 0.09775, 0.06815, 0.1008, 0.0544, 0.1193, 0.03834, 0.1369, 0.05045, 0.1167, 0.0544, 0.1193, 0.04253, 0.1391, 0.02827, 0.1582, 0.03834, 0.1369, 0.04253, 0.1391, 0.03266, 0.16, 0.02033, 0.1803, 0.02827, 0.1582, 0.03266, 0.16, 0.02488, 0.1817, 0.01461, 0.2032, 0.02033, 0.1803, 0.02488, 0.1817, 0.01927, 0.2041, 0.01116, 0.2265, 0.01461, 0.2032, 0.01927, 0.2041, 0.01588, 0.2269, 0.01, 0.25, 0.01116, 0.2265, 0.01588, 0.2269, 0.01475, 0.25, 0.01116, 0.2735, 0.01, 0.25, 0.01475, 0.25, 0.01588, 0.2731, 0.01461, 0.2968, 0.01116, 0.2735, 0.01588, 0.2731, 0.01927, 0.2959, 0.02033, 0.3197, 0.01461, 0.2968, 0.01927, 0.2959, 0.02488, 0.3183, 0.02827, 0.3418, 0.02033, 0.3197, 0.02488, 0.3183, 0.03266, 0.34, 0.03834, 0.3631, 0.02827, 0.3418, 0.03266, 0.34, 0.04253, 0.3609, 0.05045, 0.3833, 0.03834, 0.3631, 0.04253, 0.3609, 0.0544, 0.3807, 0.06448, 0.4023, 0.05045, 0.3833, 0.0544, 0.3807, 0.06815, 0.3992, 0.08029, 0.4197, 0.06448, 0.4023, 0.06815, 0.3992, 0.08365, 0.4163, 0.09775, 0.4355, 0.08029, 0.4197, 0.08365, 0.4163, 0.1008, 0.4319, 0.1167, 0.4496, 0.09775, 0.4355, 0.1008, 0.4319, 0.1193, 0.4456, 0.1369, 0.4617, 0.1167, 0.4496, 0.1193, 0.4456, 0.1391, 0.4575, 0.1582, 0.4717, 0.1369, 0.4617, 0.1391, 0.4575, 0.16, 0.4673, 0.1803, 0.4797, 0.1582, 0.4717, 0.16, 0.4673, 0.1817, 0.4751, 0.2032, 0.4854, 0.1803, 0.4797, 0.1817, 0.4751, 0.2041, 0.4807, 0.2265, 0.4888, 0.2032, 0.4854, 0.2041, 0.4807, 0.2269, 0.4841, 0.25, 0.49, 0.2265, 0.4888, 0.2269, 0.4841, 0.25, 0.4853, 0.2542, 0.2923, 0.25, 0.2925, 0.2458, 0.2923, 0.2417, 0.2917, 0.2377, 0.2907, 0.2337, 0.2893, 0.2299, 0.2875, 0.2264, 0.2854, 0.223, 0.2829, 0.2199, 0.2801, 0.2171, 0.277, 0.2146, 0.2736, 0.2125, 0.2701, 0.2107, 0.2663, 0.2093, 0.2623, 0.2083, 0.2583, 0.2077, 0.2542, 0.2075, 0.25, 0.2077, 0.2458, 0.2083, 0.2417, 0.2093, 0.2377, 0.2107, 0.2337, 0.2125, 0.2299, 0.2146, 0.2264, 0.2171, 0.223, 0.2199, 0.2199, 0.223, 0.2171, 0.2264, 0.2146, 0.2299, 0.2125, 0.2337, 0.2107, 0.2377, 0.2093, 0.2417, 0.2083, 0.2458, 0.2077, 0.25, 0.2075, 0.2542, 0.2077, 0.2583, 0.2083, 0.2623, 0.2093, 0.2663, 0.2107, 0.2701, 0.2125, 0.2736, 0.2146, 0.277, 0.2171, 0.2801, 0.2199, 0.2829, 0.223, 0.2854, 0.2264, 0.2875, 0.2299, 0.2893, 0.2337, 0.2907, 0.2377, 0.2917, 0.2417, 0.2923, 0.2458, 0.2925, 0.25, 0.2923, 0.2542, 0.2917, 0.2583, 0.2907, 0.2623, 0.2893, 0.2663, 0.2875, 0.2701, 0.2854, 0.2736, 0.2829, 0.277, 0.2801, 0.2801, 0.277, 0.2829, 0.2736, 0.2854, 0.2701, 0.2875, 0.2663, 0.2893, 0.2623, 0.2907, 0.2583, 0.2917, 0.25, 0.4371, 0.2683, 0.4362, 0.2731, 0.4841, 0.25, 0.4853, 0.2683, 0.4362, 0.2865, 0.4335, 0.2959, 0.4807, 0.2731, 0.4841, 0.2865, 0.4335, 0.3043, 0.4291, 0.3183, 0.4751, 0.2959, 0.4807, 0.3043, 0.4291, 0.3216, 0.4229, 0.34, 0.4673, 0.3183, 0.4751, 0.3216, 0.4229, 0.3382, 0.415, 0.3609, 0.4575, 0.34, 0.4673, 0.3382, 0.415, 0.354, 0.4056, 0.3807, 0.4456, 0.3609, 0.4575, 0.354, 0.4056, 0.3687, 0.3947, 0.3992, 0.4319, 0.3807, 0.4456, 0.3687, 0.3947, 0.3823, 0.3823, 0.4163, 0.4163, 0.3992, 0.4319, 0.3823, 0.3823, 0.3947, 0.3687, 0.4319, 0.3992, 0.4163, 0.4163, 0.3947, 0.3687, 0.4056, 0.354, 0.4456, 0.3807, 0.4319, 0.3992, 0.4056, 0.354, 0.415, 0.3382, 0.4575, 0.3609, 0.4456, 0.3807, 0.415, 0.3382, 0.4229, 0.3216, 0.4673, 0.34, 0.4575, 0.3609, 0.4229, 0.3216, 0.4291, 0.3043, 0.4751, 0.3183, 0.4673, 0.34, 0.4291, 0.3043, 0.4335, 0.2865, 0.4807, 0.2959, 0.4751, 0.3183, 0.4335, 0.2865, 0.4362, 0.2683, 0.4841, 0.2731, 0.4807, 0.2959, 0.4362, 0.2683, 0.4371, 0.25, 0.4853, 0.25, 0.4841, 0.2731, 0.4371, 0.25, 0.4362, 0.2317, 0.4841, 0.2269, 0.4853, 0.25, 0.4362, 0.2317, 0.4335, 0.2135, 0.4807, 0.2041, 0.4841, 0.2269, 0.4335, 0.2135, 0.4291, 0.1957, 0.4751, 0.1817, 0.4807, 0.2041, 0.4291, 0.1957, 0.4229, 0.1784, 0.4673, 0.16, 0.4751, 0.1817, 0.4229, 0.1784, 0.415, 0.1618, 0.4575, 0.1391, 0.4673, 0.16, 0.415, 0.1618, 0.4056, 0.146, 0.4456, 0.1193, 0.4575, 0.1391, 0.4056, 0.146, 0.3947, 0.1313, 0.4319, 0.1008, 0.4456, 0.1193, 0.3947, 0.1313, 0.3823, 0.1177, 0.4163, 0.08365, 0.4319, 0.1008, 0.3823, 0.1177, 0.3687, 0.1053, 0.3992, 0.06815, 0.4163, 0.08365, 0.3687, 0.1053, 0.354, 0.0944, 0.3807, 0.0544, 0.3992, 0.06815, 0.354, 0.0944, 0.3382, 0.08496, 0.3609, 0.04253, 0.3807, 0.0544, 0.3382, 0.08496, 0.3216, 0.0771, 0.34, 0.03266, 0.3609, 0.04253, 0.3216, 0.0771, 0.3043, 0.07092, 0.3183, 0.02488, 0.34, 0.03266, 0.3043, 0.07092, 0.2865, 0.06646, 0.2959, 0.01927, 0.3183, 0.02488, 0.2865, 0.06646, 0.2683, 0.06376, 0.2731, 0.01588, 0.2959, 0.01927, 0.2683, 0.06376, 0.25, 0.06286, 0.25, 0.01475, 0.2731, 0.01588, 0.25, 0.06286, 0.2317, 0.06376, 0.2269, 0.01588, 0.25, 0.01475, 0.2317, 0.06376, 0.2135, 0.06646, 0.2041, 0.01927, 0.2269, 0.01588, 0.2135, 0.06646, 0.1957, 0.07092, 0.1817, 0.02488, 0.2041, 0.01927, 0.1957, 0.07092, 0.1784, 0.0771, 0.16, 0.03266, 0.1817, 0.02488, 0.1784, 0.0771, 0.1618, 0.08496, 0.1391, 0.04253, 0.16, 0.03266, 0.1618, 0.08496, 0.146, 0.0944, 0.1193, 0.0544, 0.1391, 0.04253, 0.146, 0.0944, 0.1313, 0.1053, 0.1008, 0.06815, 0.1193, 0.0544, 0.1313, 0.1053, 0.1177, 0.1177, 0.08365, 0.08365, 0.1008, 0.06815, 0.1177, 0.1177, 0.1053, 0.1313, 0.06815, 0.1008, 0.08365, 0.08365, 0.1053, 0.1313, 0.0944, 0.146, 0.0544, 0.1193, 0.06815, 0.1008, 0.0944, 0.146, 0.08496, 0.1618, 0.04253, 0.1391, 0.0544, 0.1193, 0.08496, 0.1618, 0.0771, 0.1784, 0.03266, 0.16, 0.04253, 0.1391, 0.0771, 0.1784, 0.07092, 0.1957, 0.02488, 0.1817, 0.03266, 0.16, 0.07092, 0.1957, 0.06646, 0.2135, 0.01927, 0.2041, 0.02488, 0.1817, 0.06646, 0.2135, 0.06376, 0.2317, 0.01588, 0.2269, 0.01927, 0.2041, 0.06376, 0.2317, 0.06286, 0.25, 0.01475, 0.25, 0.01588, 0.2269, 0.06286, 0.25, 0.06376, 0.2683, 0.01588, 0.2731, 0.01475, 0.25, 0.06376, 0.2683, 0.06646, 0.2865, 0.01927, 0.2959, 0.01588, 0.2731, 0.06646, 0.2865, 0.07092, 0.3043, 0.02488, 0.3183, 0.01927, 0.2959, 0.07092, 0.3043, 0.0771, 0.3216, 0.03266, 0.34, 0.02488, 0.3183, 0.0771, 0.3216, 0.08496, 0.3382, 0.04253, 0.3609, 0.03266, 0.34, 0.08496, 0.3382, 0.0944, 0.354, 0.0544, 0.3807, 0.04253, 0.3609, 0.0944, 0.354, 0.1053, 0.3687, 0.06815, 0.3992, 0.0544, 0.3807, 0.1053, 0.3687, 0.1177, 0.3823, 0.08365, 0.4163, 0.06815, 0.3992, 0.1177, 0.3823, 0.1313, 0.3947, 0.1008, 0.4319, 0.08365, 0.4163, 0.1313, 0.3947, 0.146, 0.4056, 0.1193, 0.4456, 0.1008, 0.4319, 0.146, 0.4056, 0.1618, 0.415, 0.1391, 0.4575, 0.1193, 0.4456, 0.1618, 0.415, 0.1784, 0.4229, 0.16, 0.4673, 0.1391, 0.4575, 0.1784, 0.4229, 0.1957, 0.4291, 0.1817, 0.4751, 0.16, 0.4673, 0.1957, 0.4291, 0.2135, 0.4335, 0.2041, 0.4807, 0.1817, 0.4751, 0.2135, 0.4335, 0.2317, 0.4362, 0.2269, 0.4841, 0.2041, 0.4807, 0.2317, 0.4362, 0.25, 0.4371, 0.25, 0.4853, 0.2269, 0.4841, 0.25, 0.3868, 0.2634, 0.3861, 0.2683, 0.4362, 0.25, 0.4371, 0.2634, 0.3861, 0.2767, 0.3841, 0.2865, 0.4335, 0.2683, 0.4362, 0.2767, 0.3841, 0.2897, 0.3809, 0.3043, 0.4291, 0.2865, 0.4335, 0.2897, 0.3809, 0.3023, 0.3764, 0.3216, 0.4229, 0.3043, 0.4291, 0.3023, 0.3764, 0.3145, 0.3706, 0.3382, 0.415, 0.3216, 0.4229, 0.3145, 0.3706, 0.326, 0.3637, 0.354, 0.4056, 0.3382, 0.415, 0.326, 0.3637, 0.3368, 0.3557, 0.3687, 0.3947, 0.354, 0.4056, 0.3368, 0.3557, 0.3467, 0.3467, 0.3823, 0.3823, 0.3687, 0.3947, 0.3467, 0.3467, 0.3557, 0.3368, 0.3947, 0.3687, 0.3823, 0.3823, 0.3557, 0.3368, 0.3637, 0.326, 0.4056, 0.354, 0.3947, 0.3687, 0.3637, 0.326, 0.3706, 0.3145, 0.415, 0.3382, 0.4056, 0.354, 0.3706, 0.3145, 0.3764, 0.3023, 0.4229, 0.3216, 0.415, 0.3382, 0.3764, 0.3023, 0.3809, 0.2897, 0.4291, 0.3043, 0.4229, 0.3216, 0.3809, 0.2897, 0.3841, 0.2767, 0.4335, 0.2865, 0.4291, 0.3043, 0.3841, 0.2767, 0.3861, 0.2634, 0.4362, 0.2683, 0.4335, 0.2865, 0.3861, 0.2634, 0.3868, 0.25, 0.4371, 0.25, 0.4362, 0.2683, 0.3868, 0.25, 0.3861, 0.2366, 0.4362, 0.2317, 0.4371, 0.25, 0.3861, 0.2366, 0.3841, 0.2233, 0.4335, 0.2135, 0.4362, 0.2317, 0.3841, 0.2233, 0.3809, 0.2103, 0.4291, 0.1957, 0.4335, 0.2135, 0.3809, 0.2103, 0.3764, 0.1977, 0.4229, 0.1784, 0.4291, 0.1957, 0.3764, 0.1977, 0.3706, 0.1855, 0.415, 0.1618, 0.4229, 0.1784, 0.3706, 0.1855, 0.3637, 0.174, 0.4056, 0.146, 0.415, 0.1618, 0.3637, 0.174, 0.3557, 0.1632, 0.3947, 0.1313, 0.4056, 0.146, 0.3557, 0.1632, 0.3467, 0.1533, 0.3823, 0.1177, 0.3947, 0.1313, 0.3467, 0.1533, 0.3368, 0.1443, 0.3687, 0.1053, 0.3823, 0.1177, 0.3368, 0.1443, 0.326, 0.1363, 0.354, 0.0944, 0.3687, 0.1053, 0.326, 0.1363, 0.3145, 0.1294, 0.3382, 0.08496, 0.354, 0.0944, 0.3145, 0.1294, 0.3023, 0.1236, 0.3216, 0.0771, 0.3382, 0.08496, 0.3023, 0.1236, 0.2897, 0.1191, 0.3043, 0.07092, 0.3216, 0.0771, 0.2897, 0.1191, 0.2767, 0.1159, 0.2865, 0.06646, 0.3043, 0.07092, 0.2767, 0.1159, 0.2634, 0.1139, 0.2683, 0.06376, 0.2865, 0.06646, 0.2634, 0.1139, 0.25, 0.1132, 0.25, 0.06286, 0.2683, 0.06376, 0.25, 0.1132, 0.2366, 0.1139, 0.2317, 0.06376, 0.25, 0.06286, 0.2366, 0.1139, 0.2233, 0.1159, 0.2135, 0.06646, 0.2317, 0.06376, 0.2233, 0.1159, 0.2103, 0.1191, 0.1957, 0.07092, 0.2135, 0.06646, 0.2103, 0.1191, 0.1977, 0.1236, 0.1784, 0.0771, 0.1957, 0.07092, 0.1977, 0.1236, 0.1855, 0.1294, 0.1618, 0.08496, 0.1784, 0.0771, 0.1855, 0.1294, 0.174, 0.1363, 0.146, 0.0944, 0.1618, 0.08496, 0.174, 0.1363, 0.1632, 0.1443, 0.1313, 0.1053, 0.146, 0.0944, 0.1632, 0.1443, 0.1533, 0.1533, 0.1177, 0.1177, 0.1313, 0.1053, 0.1533, 0.1533, 0.1443, 0.1632, 0.1053, 0.1313, 0.1177, 0.1177, 0.1443, 0.1632, 0.1363, 0.174, 0.0944, 0.146, 0.1053, 0.1313, 0.1363, 0.174, 0.1294, 0.1855, 0.08496, 0.1618, 0.0944, 0.146, 0.1294, 0.1855, 0.1236, 0.1977, 0.0771, 0.1784, 0.08496, 0.1618, 0.1236, 0.1977, 0.1191, 0.2103, 0.07092, 0.1957, 0.0771, 0.1784, 0.1191, 0.2103, 0.1159, 0.2233, 0.06646, 0.2135, 0.07092, 0.1957, 0.1159, 0.2233, 0.1139, 0.2366, 0.06376, 0.2317, 0.06646, 0.2135, 0.1139, 0.2366, 0.1132, 0.25, 0.06286, 0.25, 0.06376, 0.2317, 0.1132, 0.25, 0.1139, 0.2634, 0.06376, 0.2683, 0.06286, 0.25, 0.1139, 0.2634, 0.1159, 0.2767, 0.06646, 0.2865, 0.06376, 0.2683, 0.1159, 0.2767, 0.1191, 0.2897, 0.07092, 0.3043, 0.06646, 0.2865, 0.1191, 0.2897, 0.1236, 0.3023, 0.0771, 0.3216, 0.07092, 0.3043, 0.1236, 0.3023, 0.1294, 0.3145, 0.08496, 0.3382, 0.0771, 0.3216, 0.1294, 0.3145, 0.1363, 0.326, 0.0944, 0.354, 0.08496, 0.3382, 0.1363, 0.326, 0.1443, 0.3368, 0.1053, 0.3687, 0.0944, 0.354, 0.1443, 0.3368, 0.1533, 0.3467, 0.1177, 0.3823, 0.1053, 0.3687, 0.1533, 0.3467, 0.1632, 0.3557, 0.1313, 0.3947, 0.1177, 0.3823, 0.1632, 0.3557, 0.174, 0.3637, 0.146, 0.4056, 0.1313, 0.3947, 0.174, 0.3637, 0.1855, 0.3706, 0.1618, 0.415, 0.146, 0.4056, 0.1855, 0.3706, 0.1977, 0.3764, 0.1784, 0.4229, 0.1618, 0.415, 0.1977, 0.3764, 0.2103, 0.3809, 0.1957, 0.4291, 0.1784, 0.4229, 0.2103, 0.3809, 0.2233, 0.3841, 0.2135, 0.4335, 0.1957, 0.4291, 0.2233, 0.3841, 0.2366, 0.3861, 0.2317, 0.4362, 0.2135, 0.4335, 0.2366, 0.3861, 0.25, 0.3868, 0.25, 0.4371, 0.2317, 0.4362, 0.25, 0.3387, 0.2587, 0.3383, 0.2634, 0.3861, 0.25, 0.3868, 0.2587, 0.3383, 0.2673, 0.337, 0.2767, 0.3841, 0.2634, 0.3861, 0.2673, 0.337, 0.2757, 0.3349, 0.2897, 0.3809, 0.2767, 0.3841, 0.2757, 0.3349, 0.2839, 0.3319, 0.3023, 0.3764, 0.2897, 0.3809, 0.2839, 0.3319, 0.2918, 0.3282, 0.3145, 0.3706, 0.3023, 0.3764, 0.2918, 0.3282, 0.2993, 0.3237, 0.326, 0.3637, 0.3145, 0.3706, 0.2993, 0.3237, 0.3063, 0.3185, 0.3368, 0.3557, 0.326, 0.3637, 0.3063, 0.3185, 0.3127, 0.3127, 0.3467, 0.3467, 0.3368, 0.3557, 0.3127, 0.3127, 0.3185, 0.3063, 0.3557, 0.3368, 0.3467, 0.3467, 0.3185, 0.3063, 0.3237, 0.2993, 0.3637, 0.326, 0.3557, 0.3368, 0.3237, 0.2993, 0.3282, 0.2918, 0.3706, 0.3145, 0.3637, 0.326, 0.3282, 0.2918, 0.3319, 0.2839, 0.3764, 0.3023, 0.3706, 0.3145, 0.3319, 0.2839, 0.3349, 0.2757, 0.3809, 0.2897, 0.3764, 0.3023, 0.3349, 0.2757, 0.337, 0.2673, 0.3841, 0.2767, 0.3809, 0.2897, 0.337, 0.2673, 0.3383, 0.2587, 0.3861, 0.2634, 0.3841, 0.2767, 0.3383, 0.2587, 0.3387, 0.25, 0.3868, 0.25, 0.3861, 0.2634, 0.3387, 0.25, 0.3383, 0.2413, 0.3861, 0.2366, 0.3868, 0.25, 0.3383, 0.2413, 0.337, 0.2327, 0.3841, 0.2233, 0.3861, 0.2366, 0.337, 0.2327, 0.3349, 0.2243, 0.3809, 0.2103, 0.3841, 0.2233, 0.3349, 0.2243, 0.3319, 0.2161, 0.3764, 0.1977, 0.3809, 0.2103, 0.3319, 0.2161, 0.3282, 0.2082, 0.3706, 0.1855, 0.3764, 0.1977, 0.3282, 0.2082, 0.3237, 0.2007, 0.3637, 0.174, 0.3706, 0.1855, 0.3237, 0.2007, 0.3185, 0.1937, 0.3557, 0.1632, 0.3637, 0.174, 0.3185, 0.1937, 0.3127, 0.1873, 0.3467, 0.1533, 0.3557, 0.1632, 0.3127, 0.1873, 0.3063, 0.1815, 0.3368, 0.1443, 0.3467, 0.1533, 0.3063, 0.1815, 0.2993, 0.1763, 0.326, 0.1363, 0.3368, 0.1443, 0.2993, 0.1763, 0.2918, 0.1718, 0.3145, 0.1294, 0.326, 0.1363, 0.2918, 0.1718, 0.2839, 0.1681, 0.3023, 0.1236, 0.3145, 0.1294, 0.2839, 0.1681, 0.2757, 0.1651, 0.2897, 0.1191, 0.3023, 0.1236, 0.2757, 0.1651, 0.2673, 0.163, 0.2767, 0.1159, 0.2897, 0.1191, 0.2673, 0.163, 0.2587, 0.1617, 0.2634, 0.1139, 0.2767, 0.1159, 0.2587, 0.1617, 0.25, 0.1613, 0.25, 0.1132, 0.2634, 0.1139, 0.25, 0.1613, 0.2413, 0.1617, 0.2366, 0.1139, 0.25, 0.1132, 0.2413, 0.1617, 0.2327, 0.163, 0.2233, 0.1159, 0.2366, 0.1139, 0.2327, 0.163, 0.2243, 0.1651, 0.2103, 0.1191, 0.2233, 0.1159, 0.2243, 0.1651, 0.2161, 0.1681, 0.1977, 0.1236, 0.2103, 0.1191, 0.2161, 0.1681, 0.2082, 0.1718, 0.1855, 0.1294, 0.1977, 0.1236, 0.2082, 0.1718, 0.2007, 0.1763, 0.174, 0.1363, 0.1855, 0.1294, 0.2007, 0.1763, 0.1937, 0.1815, 0.1632, 0.1443, 0.174, 0.1363, 0.1937, 0.1815, 0.1873, 0.1873, 0.1533, 0.1533, 0.1632, 0.1443, 0.1873, 0.1873, 0.1815, 0.1937, 0.1443, 0.1632, 0.1533, 0.1533, 0.1815, 0.1937, 0.1763, 0.2007, 0.1363, 0.174, 0.1443, 0.1632, 0.1763, 0.2007, 0.1718, 0.2082, 0.1294, 0.1855, 0.1363, 0.174, 0.1718, 0.2082, 0.1681, 0.2161, 0.1236, 0.1977, 0.1294, 0.1855, 0.1681, 0.2161, 0.1651, 0.2243, 0.1191, 0.2103, 0.1236, 0.1977, 0.1651, 0.2243, 0.163, 0.2327, 0.1159, 0.2233, 0.1191, 0.2103, 0.163, 0.2327, 0.1617, 0.2413, 0.1139, 0.2366, 0.1159, 0.2233, 0.1617, 0.2413, 0.1613, 0.25, 0.1132, 0.25, 0.1139, 0.2366, 0.1613, 0.25, 0.1617, 0.2587, 0.1139, 0.2634, 0.1132, 0.25, 0.1617, 0.2587, 0.163, 0.2673, 0.1159, 0.2767, 0.1139, 0.2634, 0.163, 0.2673, 0.1651, 0.2757, 0.1191, 0.2897, 0.1159, 0.2767, 0.1651, 0.2757, 0.1681, 0.2839, 0.1236, 0.3023, 0.1191, 0.2897, 0.1681, 0.2839, 0.1718, 0.2918, 0.1294, 0.3145, 0.1236, 0.3023, 0.1718, 0.2918, 0.1763, 0.2993, 0.1363, 0.326, 0.1294, 0.3145, 0.1763, 0.2993, 0.1815, 0.3063, 0.1443, 0.3368, 0.1363, 0.326, 0.1815, 0.3063, 0.1873, 0.3127, 0.1533, 0.3467, 0.1443, 0.3368, 0.1873, 0.3127, 0.1937, 0.3185, 0.1632, 0.3557, 0.1533, 0.3467, 0.1937, 0.3185, 0.2007, 0.3237, 0.174, 0.3637, 0.1632, 0.3557, 0.2007, 0.3237, 0.2082, 0.3282, 0.1855, 0.3706, 0.174, 0.3637, 0.2082, 0.3282, 0.2161, 0.3319, 0.1977, 0.3764, 0.1855, 0.3706, 0.2161, 0.3319, 0.2243, 0.3349, 0.2103, 0.3809, 0.1977, 0.3764, 0.2243, 0.3349, 0.2327, 0.337, 0.2233, 0.3841, 0.2103, 0.3809, 0.2327, 0.337, 0.2413, 0.3383, 0.2366, 0.3861, 0.2233, 0.3841, 0.2413, 0.3383, 0.25, 0.3387, 0.25, 0.3868, 0.2366, 0.3861, 0.25, 0.2925, 0.2542, 0.2923, 0.2587, 0.3383, 0.25, 0.3387, 0.2542, 0.2923, 0.2583, 0.2917, 0.2673, 0.337, 0.2587, 0.3383, 0.2583, 0.2917, 0.2623, 0.2907, 0.2757, 0.3349, 0.2673, 0.337, 0.2623, 0.2907, 0.2663, 0.2893, 0.2839, 0.3319, 0.2757, 0.3349, 0.2663, 0.2893, 0.2701, 0.2875, 0.2918, 0.3282, 0.2839, 0.3319, 0.2701, 0.2875, 0.2736, 0.2854, 0.2993, 0.3237, 0.2918, 0.3282, 0.2736, 0.2854, 0.277, 0.2829, 0.3063, 0.3185, 0.2993, 0.3237, 0.277, 0.2829, 0.2801, 0.2801, 0.3127, 0.3127, 0.3063, 0.3185, 0.2801, 0.2801, 0.2829, 0.277, 0.3185, 0.3063, 0.3127, 0.3127, 0.2829, 0.277, 0.2854, 0.2736, 0.3237, 0.2993, 0.3185, 0.3063, 0.2854, 0.2736, 0.2875, 0.2701, 0.3282, 0.2918, 0.3237, 0.2993, 0.2875, 0.2701, 0.2893, 0.2663, 0.3319, 0.2839, 0.3282, 0.2918, 0.2893, 0.2663, 0.2907, 0.2623, 0.3349, 0.2757, 0.3319, 0.2839, 0.2907, 0.2623, 0.2917, 0.2583, 0.337, 0.2673, 0.3349, 0.2757, 0.2917, 0.2583, 0.2923, 0.2542, 0.3383, 0.2587, 0.337, 0.2673, 0.2923, 0.2542, 0.2925, 0.25, 0.3387, 0.25, 0.3383, 0.2587, 0.2925, 0.25, 0.2923, 0.2458, 0.3383, 0.2413, 0.3387, 0.25, 0.2923, 0.2458, 0.2917, 0.2417, 0.337, 0.2327, 0.3383, 0.2413, 0.2917, 0.2417, 0.2907, 0.2377, 0.3349, 0.2243, 0.337, 0.2327, 0.2907, 0.2377, 0.2893, 0.2337, 0.3319, 0.2161, 0.3349, 0.2243, 0.2893, 0.2337, 0.2875, 0.2299, 0.3282, 0.2082, 0.3319, 0.2161, 0.2875, 0.2299, 0.2854, 0.2264, 0.3237, 0.2007, 0.3282, 0.2082, 0.2854, 0.2264, 0.2829, 0.223, 0.3185, 0.1937, 0.3237, 0.2007, 0.2829, 0.223, 0.2801, 0.2199, 0.3127, 0.1873, 0.3185, 0.1937, 0.2801, 0.2199, 0.277, 0.2171, 0.3063, 0.1815, 0.3127, 0.1873, 0.277, 0.2171, 0.2736, 0.2146, 0.2993, 0.1763, 0.3063, 0.1815, 0.2736, 0.2146, 0.2701, 0.2125, 0.2918, 0.1718, 0.2993, 0.1763, 0.2701, 0.2125, 0.2663, 0.2107, 0.2839, 0.1681, 0.2918, 0.1718, 0.2663, 0.2107, 0.2623, 0.2093, 0.2757, 0.1651, 0.2839, 0.1681, 0.2623, 0.2093, 0.2583, 0.2083, 0.2673, 0.163, 0.2757, 0.1651, 0.2583, 0.2083, 0.2542, 0.2077, 0.2587, 0.1617, 0.2673, 0.163, 0.2542, 0.2077, 0.25, 0.2075, 0.25, 0.1613, 0.2587, 0.1617, 0.25, 0.2075, 0.2458, 0.2077, 0.2413, 0.1617, 0.25, 0.1613, 0.2458, 0.2077, 0.2417, 0.2083, 0.2327, 0.163, 0.2413, 0.1617, 0.2417, 0.2083, 0.2377, 0.2093, 0.2243, 0.1651, 0.2327, 0.163, 0.2377, 0.2093, 0.2337, 0.2107, 0.2161, 0.1681, 0.2243, 0.1651, 0.2337, 0.2107, 0.2299, 0.2125, 0.2082, 0.1718, 0.2161, 0.1681, 0.2299, 0.2125, 0.2264, 0.2146, 0.2007, 0.1763, 0.2082, 0.1718, 0.2264, 0.2146, 0.223, 0.2171, 0.1937, 0.1815, 0.2007, 0.1763, 0.223, 0.2171, 0.2199, 0.2199, 0.1873, 0.1873, 0.1937, 0.1815, 0.2199, 0.2199, 0.2171, 0.223, 0.1815, 0.1937, 0.1873, 0.1873, 0.2171, 0.223, 0.2146, 0.2264, 0.1763, 0.2007, 0.1815, 0.1937, 0.2146, 0.2264, 0.2125, 0.2299, 0.1718, 0.2082, 0.1763, 0.2007, 0.2125, 0.2299, 0.2107, 0.2337, 0.1681, 0.2161, 0.1718, 0.2082, 0.2107, 0.2337, 0.2093, 0.2377, 0.1651, 0.2243, 0.1681, 0.2161, 0.2093, 0.2377, 0.2083, 0.2417, 0.163, 0.2327, 0.1651, 0.2243, 0.2083, 0.2417, 0.2077, 0.2458, 0.1617, 0.2413, 0.163, 0.2327, 0.2077, 0.2458, 0.2075, 0.25, 0.1613, 0.25, 0.1617, 0.2413, 0.2075, 0.25, 0.2077, 0.2542, 0.1617, 0.2587, 0.1613, 0.25, 0.2077, 0.2542, 0.2083, 0.2583, 0.163, 0.2673, 0.1617, 0.2587, 0.2083, 0.2583, 0.2093, 0.2623, 0.1651, 0.2757, 0.163, 0.2673, 0.2093, 0.2623, 0.2107, 0.2663, 0.1681, 0.2839, 0.1651, 0.2757, 0.2107, 0.2663, 0.2125, 0.2701, 0.1718, 0.2918, 0.1681, 0.2839, 0.2125, 0.2701, 0.2146, 0.2736, 0.1763, 0.2993, 0.1718, 0.2918, 0.2146, 0.2736, 0.2171, 0.277, 0.1815, 0.3063, 0.1763, 0.2993, 0.2171, 0.277, 0.2199, 0.2801, 0.1873, 0.3127, 0.1815, 0.3063, 0.2199, 0.2801, 0.223, 0.2829, 0.1937, 0.3185, 0.1873, 0.3127, 0.223, 0.2829, 0.2264, 0.2854, 0.2007, 0.3237, 0.1937, 0.3185, 0.2264, 0.2854, 0.2299, 0.2875, 0.2082, 0.3282, 0.2007, 0.3237, 0.2299, 0.2875, 0.2337, 0.2893, 0.2161, 0.3319, 0.2082, 0.3282, 0.2337, 0.2893, 0.2377, 0.2907, 0.2243, 0.3349, 0.2161, 0.3319, 0.2377, 0.2907, 0.2417, 0.2917, 0.2327, 0.337, 0.2243, 0.3349, 0.2417, 0.2917, 0.2458, 0.2923, 0.2413, 0.3383, 0.2327, 0.337, 0.2458, 0.2923, 0.25, 0.2925, 0.25, 0.3387, 0.2413, 0.3383])
me_cylinder.materials.append(mat_outer)
me_cylinder.materials.append(mat_second)
me_cylinder.materials.append(mat_third)
me_cylinder.materials.append(mat_fourth)
me_cylinder.materials.append(mat_center)
me_cylinder.update()

# ---- objects
ob_cylinder = bpy.data.objects.new('Cylinder', me_cylinder)

# ---- transforms, parenting, visibility, modifiers, constraints
ob_cylinder.location = (0.0, 0.0, 0.0)
_m = ob_cylinder.modifiers.new('Auto Smooth', 'NODES')
_m.node_group = ng_auto_smooth
_gi = [s.identifier for s in ng_auto_smooth.interface.items_tree if s.item_type == 'SOCKET' and s.in_out == 'INPUT']
_m[_gi[1]] = 0.5236  # Angle

# ---- collection membership
col_collection.objects.link(ob_cylinder)

# ---- scene / render settings (as saved in the file)
scene.frame_start = 1; scene.frame_end = 250; scene.frame_set(1)
scene.render.engine = 'BLENDER_EEVEE_NEXT'
scene.cycles.sampling_pattern = 'TABULATED_SOBOL'
bpy.context.view_layer.update()

# ---- added for rendering (the .blend has no active camera and no usable light): camera, sun
cam_auto = bpy.data.cameras.new('AutoCamera')
cam_auto.lens = 50.0
cam_auto.sensor_width = 36.0
cam_auto.clip_end = 1000.0
ob_auto_camera = bpy.data.objects.new('AutoCamera', cam_auto)
scene.collection.objects.link(ob_auto_camera)
ob_auto_camera.location = (2.62013, -3.09698, 2.14328)
ob_auto_camera.rotation_euler = (1.09748, -7.21219e-08, 0.694738)
scene.camera = ob_auto_camera
light_auto_sun = bpy.data.lights.new('AutoSun', 'SUN')
light_auto_sun.energy = 3.0
light_auto_sun.angle = 0.0523599
ob_auto_sun = bpy.data.objects.new('AutoSun', light_auto_sun)
scene.collection.objects.link(ob_auto_sun)
ob_auto_sun.rotation_euler = (0.872665, 0.174533, 0.523599)
bpy.context.view_layer.update()
